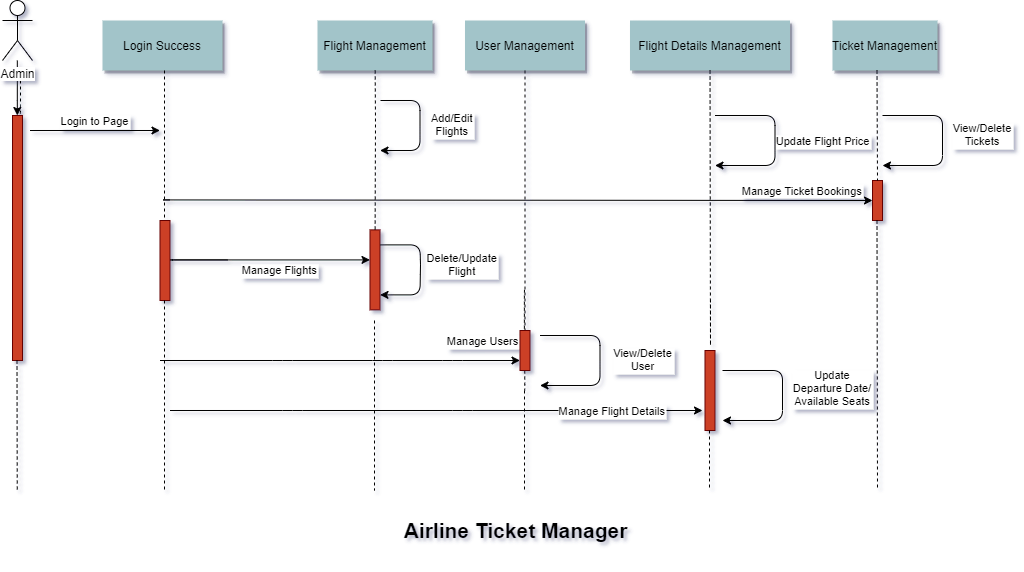

The diagram above was exported from draw.io. Its source (the exported page's mxGraphModel, read from the mxfile embedded in the PNG):
<mxGraphModel dx="1424" dy="642" grid="1" gridSize="10" guides="1" tooltips="1" connect="1" arrows="1" fold="1" page="0" pageScale="1.5" pageWidth="826" pageHeight="1169" background="#ffffff" math="0" shadow="1">
  <root>
    <mxCell id="0" />
    <mxCell id="1" parent="0" />
    <mxCell id="2" value="" style="fillColor=#CC4125;strokeColor=#660000" parent="1" vertex="1">
      <mxGeometry x="290" y="155" width="10" height="245" as="geometry" />
    </mxCell>
    <mxCell id="7" value="Login Success" style="shadow=1;fillColor=#A2C4C9;strokeColor=none" parent="1" vertex="1">
      <mxGeometry x="380" y="60" width="120" height="50" as="geometry" />
    </mxCell>
    <mxCell id="9" value="Login to Page" style="edgeStyle=none;verticalLabelPosition=top;verticalAlign=bottom" parent="1" edge="1">
      <mxGeometry x="317.5" y="82.5" width="100" height="100" as="geometry">
        <mxPoint x="307.5" y="170" as="sourcePoint" />
        <mxPoint x="437.5" y="170" as="targetPoint" />
      </mxGeometry>
    </mxCell>
    <mxCell id="21" value="" style="fillColor=#CC4125;strokeColor=#660000" parent="1" vertex="1">
      <mxGeometry x="647.5" y="269.3942901234568" width="10" height="80" as="geometry" />
    </mxCell>
    <mxCell id="22" value="Flight Management" style="shadow=1;fillColor=#A2C4C9;strokeColor=none" parent="1" vertex="1">
      <mxGeometry x="595" y="60" width="115" height="50" as="geometry" />
    </mxCell>
    <mxCell id="23" value="" style="edgeStyle=none;endArrow=none;dashed=1" parent="1" source="22" target="21" edge="1">
      <mxGeometry x="614.4878472222224" y="174.99999999999997" width="100" height="100" as="geometry">
        <mxPoint x="674.6527777777778" y="110" as="sourcePoint" />
        <mxPoint x="674.6527777777778" y="260" as="targetPoint" />
        <Array as="points">
          <mxPoint x="653" y="160" />
        </Array>
      </mxGeometry>
    </mxCell>
    <mxCell id="24" value="User Management" style="shadow=1;fillColor=#A2C4C9;strokeColor=none" parent="1" vertex="1">
      <mxGeometry x="742.5" y="60" width="120" height="50" as="geometry" />
    </mxCell>
    <mxCell id="25" value="" style="edgeStyle=none;endArrow=none;dashed=1" parent="1" source="24" target="26" edge="1">
      <mxGeometry x="727.3350694444446" y="165" width="100" height="100" as="geometry">
        <mxPoint x="802.2588734567901" y="110" as="sourcePoint" />
        <mxPoint x="802.5761959876544" y="165" as="targetPoint" />
      </mxGeometry>
    </mxCell>
    <mxCell id="30" value="Flight Details Management" style="shadow=1;fillColor=#A2C4C9;strokeColor=none" parent="1" vertex="1">
      <mxGeometry x="907.5" y="60" width="160" height="50" as="geometry" />
    </mxCell>
    <mxCell id="33" value="" style="edgeStyle=elbowEdgeStyle;elbow=horizontal;endArrow=none;dashed=1;entryX=0.75;entryY=0;entryDx=0;entryDy=0;" parent="1" target="2" edge="1">
      <mxGeometry x="230.00000000000003" y="310" width="100" height="100" as="geometry">
        <mxPoint x="298" y="120" as="sourcePoint" />
        <mxPoint x="330" y="310" as="targetPoint" />
        <Array as="points">
          <mxPoint x="298" y="140" />
          <mxPoint x="273" y="240" />
        </Array>
      </mxGeometry>
    </mxCell>
    <mxCell id="38" value="" style="edgeStyle=elbowEdgeStyle;elbow=horizontal;endArrow=none;dashed=1" parent="1" edge="1" source="26">
      <mxGeometry x="932.2588734567901" y="240" width="100" height="100" as="geometry">
        <mxPoint x="802.2588734567901" y="329.3942901234568" as="sourcePoint" />
        <mxPoint x="802" y="430" as="targetPoint" />
        <Array as="points">
          <mxPoint x="802.2588734567901" y="350" />
        </Array>
      </mxGeometry>
    </mxCell>
    <mxCell id="50" value="" style="edgeStyle=none;endArrow=none;dashed=1" parent="1" source="30" edge="1">
      <mxGeometry x="956.5711805555559" y="205" width="100" height="100" as="geometry">
        <mxPoint x="1031.7361111111113" y="150" as="sourcePoint" />
        <mxPoint x="988" y="340" as="targetPoint" />
        <Array as="points">
          <mxPoint x="988" y="390" />
        </Array>
      </mxGeometry>
    </mxCell>
    <mxCell id="00aiFnudxz2jcGxNDAIJ-101" value="Manage Flights" style="edgeStyle=none;verticalLabelPosition=top;verticalAlign=bottom;exitX=1;exitY=0.75;exitDx=0;exitDy=0;" edge="1" parent="1">
      <mxGeometry x="-2.5" y="89.42" width="100" height="100" as="geometry">
        <mxPoint x="505" y="299.42" as="sourcePoint" />
        <mxPoint x="647.5" y="299.42" as="targetPoint" />
        <mxPoint x="-19" y="20" as="offset" />
        <Array as="points">
          <mxPoint x="440" y="299.42" />
        </Array>
      </mxGeometry>
    </mxCell>
    <mxCell id="00aiFnudxz2jcGxNDAIJ-112" value="Ticket Management" style="shadow=1;fillColor=#A2C4C9;strokeColor=none" vertex="1" parent="1">
      <mxGeometry x="1110" y="60" width="105" height="50" as="geometry" />
    </mxCell>
    <mxCell id="00aiFnudxz2jcGxNDAIJ-119" value="" style="edgeStyle=none;endArrow=none;dashed=1" edge="1" parent="1">
      <mxGeometry x="616.0411805555559" y="313.78" width="100" height="100" as="geometry">
        <mxPoint x="652" y="360" as="sourcePoint" />
        <mxPoint x="652" y="530" as="targetPoint" />
      </mxGeometry>
    </mxCell>
    <mxCell id="00aiFnudxz2jcGxNDAIJ-120" value="" style="edgeStyle=none;endArrow=none;dashed=1" edge="1" parent="1">
      <mxGeometry x="258.5411805555559" y="353.78" width="100" height="100" as="geometry">
        <mxPoint x="294.5" y="400" as="sourcePoint" />
        <mxPoint x="294.75" y="530" as="targetPoint" />
      </mxGeometry>
    </mxCell>
    <mxCell id="00aiFnudxz2jcGxNDAIJ-125" value="" style="edgeStyle=none;endArrow=none;dashed=1" edge="1" parent="1">
      <mxGeometry x="766.0411805555559" y="525" width="100" height="100" as="geometry">
        <mxPoint x="801.9994117647057" y="430" as="sourcePoint" />
        <mxPoint x="802" y="530" as="targetPoint" />
        <Array as="points" />
      </mxGeometry>
    </mxCell>
    <mxCell id="00aiFnudxz2jcGxNDAIJ-132" value="" style="edgeStyle=none;endArrow=none;dashed=1" edge="1" parent="1">
      <mxGeometry x="406.0411805555559" y="205" width="100" height="100" as="geometry">
        <mxPoint x="441.99941176470566" y="110" as="sourcePoint" />
        <mxPoint x="442" y="260" as="targetPoint" />
        <Array as="points" />
      </mxGeometry>
    </mxCell>
    <mxCell id="00aiFnudxz2jcGxNDAIJ-133" value="" style="fillColor=#CC4125;strokeColor=#660000" vertex="1" parent="1">
      <mxGeometry x="437.5" y="260.0042901234568" width="10" height="80" as="geometry" />
    </mxCell>
    <mxCell id="00aiFnudxz2jcGxNDAIJ-134" value="" style="edgeStyle=none;endArrow=none;dashed=1" edge="1" parent="1">
      <mxGeometry x="406.0411805555559" y="435" width="100" height="100" as="geometry">
        <mxPoint x="441.99941176470566" y="340" as="sourcePoint" />
        <mxPoint x="442" y="530" as="targetPoint" />
        <Array as="points" />
      </mxGeometry>
    </mxCell>
    <mxCell id="00aiFnudxz2jcGxNDAIJ-136" value="" style="fillColor=#CC4125;strokeColor=#660000" vertex="1" parent="1">
      <mxGeometry x="1150" y="220.00429012345683" width="10" height="40" as="geometry" />
    </mxCell>
    <mxCell id="00aiFnudxz2jcGxNDAIJ-137" value="" style="edgeStyle=none;endArrow=none;dashed=1" edge="1" parent="1">
      <mxGeometry x="1118.541180555556" y="355" width="100" height="100" as="geometry">
        <mxPoint x="1154.4994117647057" y="260" as="sourcePoint" />
        <mxPoint x="1155" y="530" as="targetPoint" />
        <Array as="points" />
      </mxGeometry>
    </mxCell>
    <mxCell id="00aiFnudxz2jcGxNDAIJ-139" value="" style="edgeStyle=none;endArrow=none;dashed=1;entryX=0.5;entryY=0;entryDx=0;entryDy=0;" edge="1" parent="1" target="00aiFnudxz2jcGxNDAIJ-136">
      <mxGeometry x="1118.541180555556" y="205" width="100" height="100" as="geometry">
        <mxPoint x="1154.4994117647057" y="110" as="sourcePoint" />
        <mxPoint x="1154.5" y="200" as="targetPoint" />
        <Array as="points" />
      </mxGeometry>
    </mxCell>
    <mxCell id="00aiFnudxz2jcGxNDAIJ-146" value="" style="fillColor=#CC4125;strokeColor=#660000" vertex="1" parent="1">
      <mxGeometry x="982.5" y="390.0042901234568" width="10" height="80" as="geometry" />
    </mxCell>
    <mxCell id="00aiFnudxz2jcGxNDAIJ-147" value="" style="edgeStyle=none;endArrow=none;dashed=1" edge="1" parent="1">
      <mxGeometry x="951.0411805555559" y="565" width="100" height="100" as="geometry">
        <mxPoint x="986.9994117647057" y="470" as="sourcePoint" />
        <mxPoint x="987" y="530" as="targetPoint" />
        <Array as="points" />
      </mxGeometry>
    </mxCell>
    <mxCell id="00aiFnudxz2jcGxNDAIJ-175" value="" style="edgeStyle=orthogonalEdgeStyle;rounded=0;orthogonalLoop=1;jettySize=auto;html=1;" edge="1" parent="1" source="00aiFnudxz2jcGxNDAIJ-151" target="2">
      <mxGeometry relative="1" as="geometry">
        <Array as="points">
          <mxPoint x="295" y="140" />
          <mxPoint x="295" y="140" />
        </Array>
      </mxGeometry>
    </mxCell>
    <mxCell id="00aiFnudxz2jcGxNDAIJ-151" value="Admin" style="shape=umlActor;verticalLabelPosition=bottom;labelBackgroundColor=#ffffff;verticalAlign=top;html=1;outlineConnect=0;" vertex="1" parent="1">
      <mxGeometry x="280" y="40" width="30" height="60" as="geometry" />
    </mxCell>
    <mxCell id="00aiFnudxz2jcGxNDAIJ-173" value="Manage Users" style="edgeStyle=none;verticalLabelPosition=top;verticalAlign=bottom;entryX=0;entryY=0.75;entryDx=0;entryDy=0;" edge="1" parent="1" target="26">
      <mxGeometry width="100" height="100" as="geometry">
        <mxPoint x="437.5" y="400" as="sourcePoint" />
        <mxPoint x="767.5" y="400" as="targetPoint" />
        <mxPoint x="143" y="-10" as="offset" />
        <Array as="points">
          <mxPoint x="560" y="400" />
          <mxPoint x="660" y="400" />
          <mxPoint x="730" y="400" />
        </Array>
      </mxGeometry>
    </mxCell>
    <mxCell id="00aiFnudxz2jcGxNDAIJ-174" value="&lt;b style=&quot;line-height: 190% ; font-size: 21px&quot;&gt;&lt;font style=&quot;font-size: 21px&quot;&gt;Airline Tick&lt;/font&gt;&lt;span&gt;et Manager&lt;/span&gt;&lt;/b&gt;" style="text;html=1;strokeColor=none;fillColor=none;align=center;verticalAlign=middle;whiteSpace=wrap;rounded=0;" vertex="1" parent="1">
      <mxGeometry x="490" y="540" width="605" height="60" as="geometry" />
    </mxCell>
    <mxCell id="00aiFnudxz2jcGxNDAIJ-180" value="Add/Edit&#10;Flights" style="edgeStyle=none;verticalLabelPosition=top;verticalAlign=bottom;" edge="1" parent="1">
      <mxGeometry width="100" height="100" as="geometry">
        <mxPoint x="658" y="140" as="sourcePoint" />
        <mxPoint x="657.5" y="190" as="targetPoint" />
        <mxPoint x="72" y="15" as="offset" />
        <Array as="points">
          <mxPoint x="697.5" y="140" />
          <mxPoint x="697.5" y="190" />
        </Array>
      </mxGeometry>
    </mxCell>
    <mxCell id="00aiFnudxz2jcGxNDAIJ-181" value="Delete/Update&#10;Flight" style="edgeStyle=none;verticalLabelPosition=top;verticalAlign=bottom;" edge="1" parent="1">
      <mxGeometry width="100" height="100" as="geometry">
        <mxPoint x="658" y="284.39" as="sourcePoint" />
        <mxPoint x="657.5" y="334.39" as="targetPoint" />
        <mxPoint x="82" y="11" as="offset" />
        <Array as="points">
          <mxPoint x="697.5" y="284.39" />
          <mxPoint x="698" y="304.39" />
          <mxPoint x="697.5" y="334.39" />
        </Array>
      </mxGeometry>
    </mxCell>
    <mxCell id="26" value="" style="fillColor=#CC4125;strokeColor=#660000" parent="1" vertex="1">
      <mxGeometry x="797.4999999999999" y="370.0042901234568" width="10" height="40" as="geometry" />
    </mxCell>
    <mxCell id="00aiFnudxz2jcGxNDAIJ-182" value="" style="edgeStyle=elbowEdgeStyle;elbow=horizontal;endArrow=none;dashed=1" edge="1" parent="1" target="26">
      <mxGeometry x="932.2588734567901" y="240" width="100" height="100" as="geometry">
        <mxPoint x="802.2588734567898" y="329.3942901234566" as="sourcePoint" />
        <mxPoint x="802" y="430" as="targetPoint" />
        <Array as="points" />
      </mxGeometry>
    </mxCell>
    <mxCell id="00aiFnudxz2jcGxNDAIJ-187" value="Update Flight Price" style="edgeStyle=none;verticalLabelPosition=top;verticalAlign=bottom;" edge="1" parent="1">
      <mxGeometry width="100" height="100" as="geometry">
        <mxPoint x="992.5" y="155" as="sourcePoint" />
        <mxPoint x="992.5" y="205" as="targetPoint" />
        <mxPoint x="108" y="10" as="offset" />
        <Array as="points">
          <mxPoint x="1052.5" y="155" />
          <mxPoint x="1052.5" y="205" />
        </Array>
      </mxGeometry>
    </mxCell>
    <mxCell id="00aiFnudxz2jcGxNDAIJ-188" value="Manage Flight Details" style="edgeStyle=none;verticalLabelPosition=top;verticalAlign=bottom;" edge="1" parent="1">
      <mxGeometry width="100" height="100" as="geometry">
        <mxPoint x="447.5" y="450" as="sourcePoint" />
        <mxPoint x="980" y="450" as="targetPoint" />
        <mxPoint x="176" y="10" as="offset" />
        <Array as="points">
          <mxPoint x="570" y="450" />
          <mxPoint x="740" y="450" />
        </Array>
      </mxGeometry>
    </mxCell>
    <mxCell id="00aiFnudxz2jcGxNDAIJ-189" value="View/Delete&#10;User" style="edgeStyle=none;verticalLabelPosition=top;verticalAlign=bottom;" edge="1" parent="1">
      <mxGeometry x="10" y="225" width="100" height="100" as="geometry">
        <mxPoint x="817.5" y="375" as="sourcePoint" />
        <mxPoint x="817.5" y="425" as="targetPoint" />
        <mxPoint x="103" y="15" as="offset" />
        <Array as="points">
          <mxPoint x="877.5" y="375" />
          <mxPoint x="877.5" y="425" />
        </Array>
      </mxGeometry>
    </mxCell>
    <mxCell id="00aiFnudxz2jcGxNDAIJ-191" value="Manage Ticket Bookings" style="edgeStyle=none;verticalLabelPosition=top;verticalAlign=bottom;entryX=0;entryY=0.5;entryDx=0;entryDy=0;" edge="1" parent="1" target="00aiFnudxz2jcGxNDAIJ-136">
      <mxGeometry width="100" height="100" as="geometry">
        <mxPoint x="447.5" y="239.41999999999987" as="sourcePoint" />
        <mxPoint x="597.5" y="239.41999999999987" as="targetPoint" />
        <mxPoint x="281" as="offset" />
        <Array as="points">
          <mxPoint x="437.5" y="239.42" />
        </Array>
      </mxGeometry>
    </mxCell>
    <mxCell id="00aiFnudxz2jcGxNDAIJ-192" value="View/Delete &#10;Tickets" style="edgeStyle=none;verticalLabelPosition=top;verticalAlign=bottom;" edge="1" parent="1">
      <mxGeometry width="100" height="100" as="geometry">
        <mxPoint x="1160" y="154.9999999999999" as="sourcePoint" />
        <mxPoint x="1160" y="204.9999999999999" as="targetPoint" />
        <mxPoint x="100" y="10" as="offset" />
        <Array as="points">
          <mxPoint x="1220" y="155" />
          <mxPoint x="1220" y="205" />
        </Array>
      </mxGeometry>
    </mxCell>
    <mxCell id="00aiFnudxz2jcGxNDAIJ-193" value="Update&#10;Departure Date/&#10;Available Seats" style="edgeStyle=none;verticalLabelPosition=top;verticalAlign=bottom;" edge="1" parent="1">
      <mxGeometry width="100" height="100" as="geometry">
        <mxPoint x="1000" y="409.9999999999999" as="sourcePoint" />
        <mxPoint x="1000" y="459.9999999999999" as="targetPoint" />
        <mxPoint x="110" y="15" as="offset" />
        <Array as="points">
          <mxPoint x="1060" y="410" />
          <mxPoint x="1060" y="460" />
        </Array>
      </mxGeometry>
    </mxCell>
  </root>
</mxGraphModel>